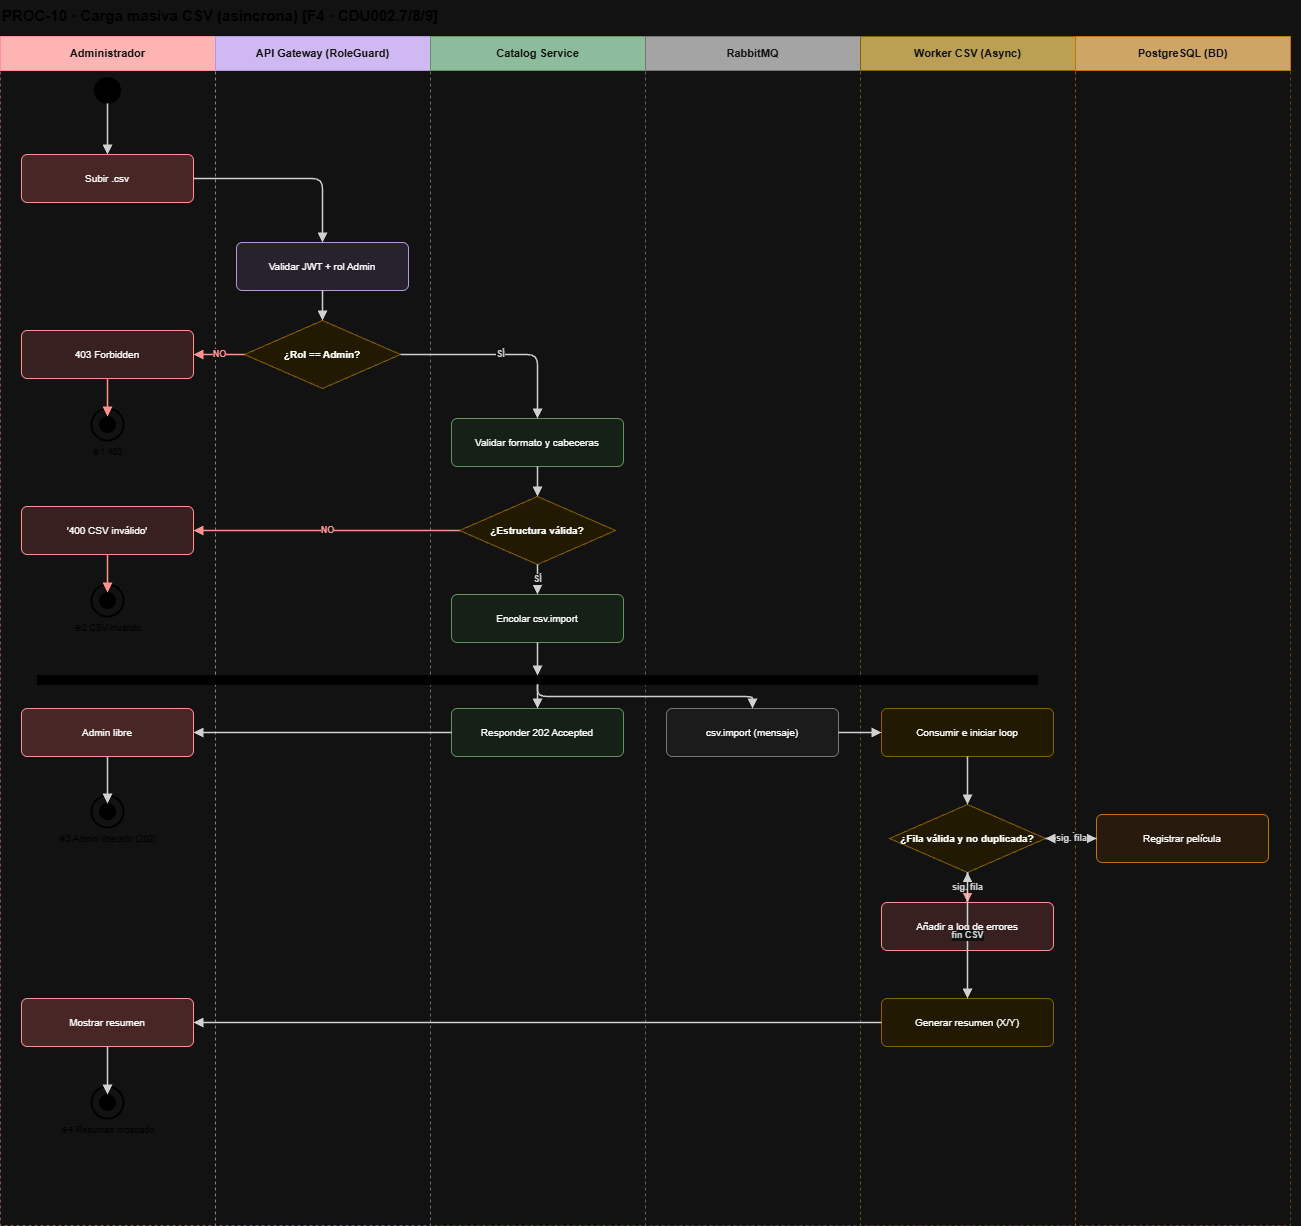

The diagram above was exported from draw.io. Its source (the exported page's mxGraphModel, read from the mxfile embedded in the PNG):
<mxGraphModel dx="2575" dy="1318" grid="0" gridSize="10" guides="1" tooltips="1" connect="1" arrows="1" fold="1" page="1" pageScale="1" pageWidth="1370" pageHeight="1273" math="0" shadow="0">
  <root>
    <mxCell id="0" />
    <mxCell id="1" parent="0" />
    <mxCell id="P10t" parent="1" style="text;html=1;fontSize=15;fontStyle=1;fontColor=#222;" value="PROC-10 · Carga masiva CSV (asíncrona)  [F4 · CDU002.7/8/9]" vertex="1">
      <mxGeometry height="24" width="1300" x="40" y="8" as="geometry" />
    </mxCell>
    <mxCell id="P10L0" parent="1" style="rounded=0;whiteSpace=wrap;html=1;fillColor=#7A1A1A;strokeColor=#C62828;fontColor=#FFFFFF;fontSize=11;fontStyle=1;" value="Administrador" vertex="1">
      <mxGeometry height="34" width="215" x="40" y="44" as="geometry" />
    </mxCell>
    <mxCell id="P10LB0" parent="1" style="rounded=0;html=1;fillColor=none;strokeColor=#C62828;dashed=1;opacity=50;" value="" vertex="1">
      <mxGeometry height="1155" width="215" x="40" y="78" as="geometry" />
    </mxCell>
    <mxCell id="P10L1" parent="1" style="rounded=0;whiteSpace=wrap;html=1;fillColor=#43286B;strokeColor=#6A4A9A;fontColor=#FFFFFF;fontSize=11;fontStyle=1;" value="API Gateway (RoleGuard)" vertex="1">
      <mxGeometry height="34" width="215" x="255" y="44" as="geometry" />
    </mxCell>
    <mxCell id="P10LB1" parent="1" style="rounded=0;html=1;fillColor=none;strokeColor=#6A4A9A;dashed=1;opacity=50;" value="" vertex="1">
      <mxGeometry height="1155" width="215" x="255" y="78" as="geometry" />
    </mxCell>
    <mxCell id="P10L2" parent="1" style="rounded=0;whiteSpace=wrap;html=1;fillColor=#1E5631;strokeColor=#4A8A4A;fontColor=#FFFFFF;fontSize=11;fontStyle=1;" value="Catalog Service" vertex="1">
      <mxGeometry height="34" width="215" x="470" y="44" as="geometry" />
    </mxCell>
    <mxCell id="P10LB2" parent="1" style="rounded=0;html=1;fillColor=none;strokeColor=#4A8A4A;dashed=1;opacity=50;" value="" vertex="1">
      <mxGeometry height="1155" width="215" x="470" y="78" as="geometry" />
    </mxCell>
    <mxCell id="P10L3" parent="1" style="rounded=0;whiteSpace=wrap;html=1;fillColor=#555555;strokeColor=#8A8A8A;fontColor=#FFFFFF;fontSize=11;fontStyle=1;" value="RabbitMQ" vertex="1">
      <mxGeometry height="34" width="215" x="685" y="44" as="geometry" />
    </mxCell>
    <mxCell id="P10LB3" parent="1" style="rounded=0;html=1;fillColor=none;strokeColor=#8A8A8A;dashed=1;opacity=50;" value="" vertex="1">
      <mxGeometry height="1155" width="215" x="685" y="78" as="geometry" />
    </mxCell>
    <mxCell id="P10L4" parent="1" style="rounded=0;whiteSpace=wrap;html=1;fillColor=#7A5A00;strokeColor=#D6A700;fontColor=#FFFFFF;fontSize=11;fontStyle=1;" value="Worker CSV (Async)" vertex="1">
      <mxGeometry height="34" width="215" x="900" y="44" as="geometry" />
    </mxCell>
    <mxCell id="P10LB4" parent="1" style="rounded=0;html=1;fillColor=none;strokeColor=#D6A700;dashed=1;opacity=50;" value="" vertex="1">
      <mxGeometry height="1155" width="215" x="900" y="78" as="geometry" />
    </mxCell>
    <mxCell id="P10L5" parent="1" style="rounded=0;whiteSpace=wrap;html=1;fillColor=#7A4A00;strokeColor=#D67A00;fontColor=#FFFFFF;fontSize=11;fontStyle=1;" value="PostgreSQL (BD)" vertex="1">
      <mxGeometry height="34" width="215" x="1115" y="44" as="geometry" />
    </mxCell>
    <mxCell id="P10LB5" parent="1" style="rounded=0;html=1;fillColor=none;strokeColor=#D67A00;dashed=1;opacity=50;" value="" vertex="1">
      <mxGeometry height="1155" width="215" x="1115" y="78" as="geometry" />
    </mxCell>
    <mxCell id="P10s" parent="1" style="ellipse;fillColor=#000;strokeColor=#000;html=1;" vertex="1">
      <mxGeometry height="26" width="26" x="134" y="85" as="geometry" />
    </mxCell>
    <mxCell id="P10C1" parent="1" style="rounded=1;whiteSpace=wrap;html=1;fillColor=#FFD6D6;strokeColor=#C62828;fontSize=10;arcSize=12;" value="Subir .csv" vertex="1">
      <mxGeometry height="48" width="172" x="61" y="162" as="geometry" />
    </mxCell>
    <mxCell id="P10C2" parent="1" style="rounded=1;whiteSpace=wrap;html=1;fillColor=#EDE7F6;strokeColor=#6A4A9A;fontSize=10;arcSize=12;" value="Validar JWT + rol Admin" vertex="1">
      <mxGeometry height="48" width="172" x="276" y="250" as="geometry" />
    </mxCell>
    <mxCell id="P10D1" parent="1" style="rhombus;whiteSpace=wrap;html=1;fillColor=#FFF7D6;strokeColor=#D6A700;fontSize=10;fontStyle=1;" value="¿Rol == Admin?" vertex="1">
      <mxGeometry height="68" width="156" x="284" y="328" as="geometry" />
    </mxCell>
    <mxCell id="P10C3" parent="1" style="rounded=1;whiteSpace=wrap;html=1;fillColor=#FFE2E2;strokeColor=#C62828;fontSize=10;arcSize=12;" value="403 Forbidden" vertex="1">
      <mxGeometry height="48" width="172" x="61" y="338" as="geometry" />
    </mxCell>
    <mxCell id="P10f1o" parent="1" style="ellipse;fillColor=none;strokeColor=#000;strokeWidth=2;html=1;" vertex="1">
      <mxGeometry height="32" width="32" x="131" y="416" as="geometry" />
    </mxCell>
    <mxCell id="P10f1" parent="1" style="ellipse;fillColor=#000;strokeColor=#000;html=1;" vertex="1">
      <mxGeometry height="16" width="16" x="139" y="424" as="geometry" />
    </mxCell>
    <mxCell id="P10f1t" parent="1" style="text;html=1;fontSize=9;fontColor=#444;align=center;" value="◉1 403" vertex="1">
      <mxGeometry height="14" width="160" x="67" y="448" as="geometry" />
    </mxCell>
    <mxCell id="P10C4" parent="1" style="rounded=1;whiteSpace=wrap;html=1;fillColor=#E7F5E9;strokeColor=#4A8A4A;fontSize=10;arcSize=12;" value="Validar formato y cabeceras" vertex="1">
      <mxGeometry height="48" width="172" x="491" y="426" as="geometry" />
    </mxCell>
    <mxCell id="P10D2" parent="1" style="rhombus;whiteSpace=wrap;html=1;fillColor=#FFF7D6;strokeColor=#D6A700;fontSize=10;fontStyle=1;" value="¿Estructura válida?" vertex="1">
      <mxGeometry height="68" width="156" x="499" y="504" as="geometry" />
    </mxCell>
    <mxCell id="P10C5" parent="1" style="rounded=1;whiteSpace=wrap;html=1;fillColor=#FFE2E2;strokeColor=#C62828;fontSize=10;arcSize=12;" value="'400 CSV inválido'" vertex="1">
      <mxGeometry height="48" width="172" x="61" y="514" as="geometry" />
    </mxCell>
    <mxCell id="P10f2o" parent="1" style="ellipse;fillColor=none;strokeColor=#000;strokeWidth=2;html=1;" vertex="1">
      <mxGeometry height="32" width="32" x="131" y="592" as="geometry" />
    </mxCell>
    <mxCell id="P10f2" parent="1" style="ellipse;fillColor=#000;strokeColor=#000;html=1;" vertex="1">
      <mxGeometry height="16" width="16" x="139" y="600" as="geometry" />
    </mxCell>
    <mxCell id="P10f2t" parent="1" style="text;html=1;fontSize=9;fontColor=#444;align=center;" value="◉2 CSV inválido" vertex="1">
      <mxGeometry height="14" width="160" x="67" y="624" as="geometry" />
    </mxCell>
    <mxCell id="P10C6" parent="1" style="rounded=1;whiteSpace=wrap;html=1;fillColor=#E7F5E9;strokeColor=#4A8A4A;fontSize=10;arcSize=12;" value="Encolar csv.import" vertex="1">
      <mxGeometry height="48" width="172" x="491" y="602" as="geometry" />
    </mxCell>
    <mxCell id="P10fk" parent="1" style="rounded=0;fillColor=#000;strokeColor=#000;html=1;" vertex="1">
      <mxGeometry height="9" width="1000" x="77" y="683" as="geometry" />
    </mxCell>
    <mxCell id="P10C7" parent="1" style="rounded=1;whiteSpace=wrap;html=1;fillColor=#E7F5E9;strokeColor=#4A8A4A;fontSize=10;arcSize=12;" value="Responder 202 Accepted" vertex="1">
      <mxGeometry height="48" width="172" x="491" y="716" as="geometry" />
    </mxCell>
    <mxCell id="P10C8" parent="1" style="rounded=1;whiteSpace=wrap;html=1;fillColor=#FFD6D6;strokeColor=#C62828;fontSize=10;arcSize=12;" value="Admin libre" vertex="1">
      <mxGeometry height="48" width="172" x="61" y="716" as="geometry" />
    </mxCell>
    <mxCell id="P10f3o" parent="1" style="ellipse;fillColor=none;strokeColor=#000;strokeWidth=2;html=1;" vertex="1">
      <mxGeometry height="32" width="32" x="131" y="803" as="geometry" />
    </mxCell>
    <mxCell id="P10f3" parent="1" style="ellipse;fillColor=#000;strokeColor=#000;html=1;" vertex="1">
      <mxGeometry height="16" width="16" x="139" y="811" as="geometry" />
    </mxCell>
    <mxCell id="P10f3t" parent="1" style="text;html=1;fontSize=9;fontColor=#444;align=center;" value="◉3 Admin liberado (202)" vertex="1">
      <mxGeometry height="14" width="160" x="67" y="835" as="geometry" />
    </mxCell>
    <mxCell id="P10Qm" parent="1" style="rounded=1;whiteSpace=wrap;html=1;fillColor=#F4F4F4;strokeColor=#8A8A8A;fontSize=10;arcSize=12;" value="csv.import (mensaje)" vertex="1">
      <mxGeometry height="48" width="172" x="706" y="716" as="geometry" />
    </mxCell>
    <mxCell id="P10C9" parent="1" style="rounded=1;whiteSpace=wrap;html=1;fillColor=#FFF7D6;strokeColor=#D6A700;fontSize=10;arcSize=12;" value="Consumir e iniciar loop" vertex="1">
      <mxGeometry height="48" width="172" x="921" y="716" as="geometry" />
    </mxCell>
    <mxCell id="P10D3" parent="1" style="rhombus;whiteSpace=wrap;html=1;fillColor=#FFF7D6;strokeColor=#D6A700;fontSize=10;fontStyle=1;" value="¿Fila válida y no duplicada?" vertex="1">
      <mxGeometry height="68" width="156" x="929" y="812" as="geometry" />
    </mxCell>
    <mxCell id="P10C10" parent="1" style="rounded=1;whiteSpace=wrap;html=1;fillColor=#FFF0DF;strokeColor=#D67A00;fontSize=10;arcSize=12;" value="Registrar película" vertex="1">
      <mxGeometry height="48" width="172" x="1136" y="822" as="geometry" />
    </mxCell>
    <mxCell id="P10C11" parent="1" style="rounded=1;whiteSpace=wrap;html=1;fillColor=#FFE2E2;strokeColor=#C62828;fontSize=10;arcSize=12;" value="Añadir a log de errores" vertex="1">
      <mxGeometry height="48" width="172" x="921" y="910" as="geometry" />
    </mxCell>
    <mxCell id="P10C12" parent="1" style="rounded=1;whiteSpace=wrap;html=1;fillColor=#FFF7D6;strokeColor=#D6A700;fontSize=10;arcSize=12;" value="Generar resumen (X/Y)" vertex="1">
      <mxGeometry height="48" width="172" x="921" y="1006" as="geometry" />
    </mxCell>
    <mxCell id="P10C13" parent="1" style="rounded=1;whiteSpace=wrap;html=1;fillColor=#FFD6D6;strokeColor=#C62828;fontSize=10;arcSize=12;" value="Mostrar resumen" vertex="1">
      <mxGeometry height="48" width="172" x="61" y="1006" as="geometry" />
    </mxCell>
    <mxCell id="P10f4o" parent="1" style="ellipse;fillColor=none;strokeColor=#000;strokeWidth=2;html=1;" vertex="1">
      <mxGeometry height="32" width="32" x="131" y="1094" as="geometry" />
    </mxCell>
    <mxCell id="P10f4" parent="1" style="ellipse;fillColor=#000;strokeColor=#000;html=1;" vertex="1">
      <mxGeometry height="16" width="16" x="139" y="1102" as="geometry" />
    </mxCell>
    <mxCell id="P10f4t" parent="1" style="text;html=1;fontSize=9;fontColor=#444;align=center;" value="◉4 Resumen mostrado" vertex="1">
      <mxGeometry height="14" width="160" x="67" y="1126" as="geometry" />
    </mxCell>
    <mxCell id="P10es_C1" edge="1" parent="1" source="P10s" style="edgeStyle=orthogonalEdgeStyle;rounded=1;html=1;endArrow=block;endFill=1;strokeColor=#222222;strokeWidth=1.5;fontSize=9;fontStyle=1;fontColor=#222222;" target="P10C1" value="">
      <mxGeometry relative="1" as="geometry" />
    </mxCell>
    <mxCell id="P10eC1_C2" edge="1" parent="1" source="P10C1" style="edgeStyle=orthogonalEdgeStyle;rounded=1;html=1;endArrow=block;endFill=1;strokeColor=#222222;strokeWidth=1.5;fontSize=9;fontStyle=1;fontColor=#222222;" target="P10C2" value="">
      <mxGeometry relative="1" as="geometry" />
    </mxCell>
    <mxCell id="P10eC2_D1" edge="1" parent="1" source="P10C2" style="edgeStyle=orthogonalEdgeStyle;rounded=1;html=1;endArrow=block;endFill=1;strokeColor=#222222;strokeWidth=1.5;fontSize=9;fontStyle=1;fontColor=#222222;" target="P10D1" value="">
      <mxGeometry relative="1" as="geometry" />
    </mxCell>
    <mxCell id="P10eD1_C3" edge="1" parent="1" source="P10D1" style="edgeStyle=orthogonalEdgeStyle;rounded=1;html=1;endArrow=block;endFill=1;strokeColor=#C62828;strokeWidth=1.5;fontSize=9;fontStyle=1;fontColor=#C62828;" target="P10C3" value="NO">
      <mxGeometry relative="1" as="geometry" />
    </mxCell>
    <mxCell id="P10eC3_f1" edge="1" parent="1" source="P10C3" style="edgeStyle=orthogonalEdgeStyle;rounded=1;html=1;endArrow=block;endFill=1;strokeColor=#C62828;strokeWidth=1.5;fontSize=9;fontStyle=1;fontColor=#C62828;" target="P10f1" value="">
      <mxGeometry relative="1" as="geometry" />
    </mxCell>
    <mxCell id="P10eD1_C4" edge="1" parent="1" source="P10D1" style="edgeStyle=orthogonalEdgeStyle;rounded=1;html=1;endArrow=block;endFill=1;strokeColor=#222222;strokeWidth=1.5;fontSize=9;fontStyle=1;fontColor=#222222;" target="P10C4" value="SÍ">
      <mxGeometry relative="1" as="geometry" />
    </mxCell>
    <mxCell id="P10eC4_D2" edge="1" parent="1" source="P10C4" style="edgeStyle=orthogonalEdgeStyle;rounded=1;html=1;endArrow=block;endFill=1;strokeColor=#222222;strokeWidth=1.5;fontSize=9;fontStyle=1;fontColor=#222222;" target="P10D2" value="">
      <mxGeometry relative="1" as="geometry" />
    </mxCell>
    <mxCell id="P10eD2_C5" edge="1" parent="1" source="P10D2" style="edgeStyle=orthogonalEdgeStyle;rounded=1;html=1;endArrow=block;endFill=1;strokeColor=#C62828;strokeWidth=1.5;fontSize=9;fontStyle=1;fontColor=#C62828;" target="P10C5" value="NO">
      <mxGeometry relative="1" as="geometry" />
    </mxCell>
    <mxCell id="P10eC5_f2" edge="1" parent="1" source="P10C5" style="edgeStyle=orthogonalEdgeStyle;rounded=1;html=1;endArrow=block;endFill=1;strokeColor=#C62828;strokeWidth=1.5;fontSize=9;fontStyle=1;fontColor=#C62828;" target="P10f2" value="">
      <mxGeometry relative="1" as="geometry" />
    </mxCell>
    <mxCell id="P10eD2_C6" edge="1" parent="1" source="P10D2" style="edgeStyle=orthogonalEdgeStyle;rounded=1;html=1;endArrow=block;endFill=1;strokeColor=#222222;strokeWidth=1.5;fontSize=9;fontStyle=1;fontColor=#222222;" target="P10C6" value="SÍ">
      <mxGeometry relative="1" as="geometry" />
    </mxCell>
    <mxCell id="P10eC6_fk" edge="1" parent="1" source="P10C6" style="edgeStyle=orthogonalEdgeStyle;rounded=1;html=1;endArrow=block;endFill=1;strokeColor=#222222;strokeWidth=1.5;fontSize=9;fontStyle=1;fontColor=#222222;" target="P10fk" value="">
      <mxGeometry relative="1" as="geometry" />
    </mxCell>
    <mxCell id="P10efk_C7" edge="1" parent="1" source="P10fk" style="edgeStyle=orthogonalEdgeStyle;rounded=1;html=1;endArrow=block;endFill=1;strokeColor=#222222;strokeWidth=1.5;fontSize=9;fontStyle=1;fontColor=#222222;" target="P10C7" value="">
      <mxGeometry relative="1" as="geometry" />
    </mxCell>
    <mxCell id="P10eC7_C8" edge="1" parent="1" source="P10C7" style="edgeStyle=orthogonalEdgeStyle;rounded=1;html=1;endArrow=block;endFill=1;strokeColor=#222222;strokeWidth=1.5;fontSize=9;fontStyle=1;fontColor=#222222;" target="P10C8" value="">
      <mxGeometry relative="1" as="geometry" />
    </mxCell>
    <mxCell id="P10eC8_f3" edge="1" parent="1" source="P10C8" style="edgeStyle=orthogonalEdgeStyle;rounded=1;html=1;endArrow=block;endFill=1;strokeColor=#222222;strokeWidth=1.5;fontSize=9;fontStyle=1;fontColor=#222222;" target="P10f3" value="">
      <mxGeometry relative="1" as="geometry" />
    </mxCell>
    <mxCell id="P10efk_Qm" edge="1" parent="1" source="P10fk" style="edgeStyle=orthogonalEdgeStyle;rounded=1;html=1;endArrow=block;endFill=1;strokeColor=#222222;strokeWidth=1.5;fontSize=9;fontStyle=1;fontColor=#222222;" target="P10Qm" value="">
      <mxGeometry relative="1" as="geometry" />
    </mxCell>
    <mxCell id="P10eQm_C9" edge="1" parent="1" source="P10Qm" style="edgeStyle=orthogonalEdgeStyle;rounded=1;html=1;endArrow=block;endFill=1;strokeColor=#222222;strokeWidth=1.5;fontSize=9;fontStyle=1;fontColor=#222222;" target="P10C9" value="">
      <mxGeometry relative="1" as="geometry" />
    </mxCell>
    <mxCell id="P10eC9_D3" edge="1" parent="1" source="P10C9" style="edgeStyle=orthogonalEdgeStyle;rounded=1;html=1;endArrow=block;endFill=1;strokeColor=#222222;strokeWidth=1.5;fontSize=9;fontStyle=1;fontColor=#222222;" target="P10D3" value="">
      <mxGeometry relative="1" as="geometry" />
    </mxCell>
    <mxCell id="P10eD3_C10" edge="1" parent="1" source="P10D3" style="edgeStyle=orthogonalEdgeStyle;rounded=1;html=1;endArrow=block;endFill=1;strokeColor=#222222;strokeWidth=1.5;fontSize=9;fontStyle=1;fontColor=#222222;" target="P10C10" value="SÍ">
      <mxGeometry relative="1" as="geometry" />
    </mxCell>
    <mxCell id="P10eC10_D3" edge="1" parent="1" source="P10C10" style="edgeStyle=orthogonalEdgeStyle;rounded=1;html=1;endArrow=block;endFill=1;strokeColor=#222222;strokeWidth=1.5;fontSize=9;fontStyle=1;fontColor=#222222;" target="P10D3" value="sig. fila">
      <mxGeometry relative="1" as="geometry" />
    </mxCell>
    <mxCell id="P10eD3_C11" edge="1" parent="1" source="P10D3" style="edgeStyle=orthogonalEdgeStyle;rounded=1;html=1;endArrow=block;endFill=1;strokeColor=#C62828;strokeWidth=1.5;fontSize=9;fontStyle=1;fontColor=#C62828;" target="P10C11" value="NO">
      <mxGeometry relative="1" as="geometry" />
    </mxCell>
    <mxCell id="P10eC11_D3" edge="1" parent="1" source="P10C11" style="edgeStyle=orthogonalEdgeStyle;rounded=1;html=1;endArrow=block;endFill=1;strokeColor=#222222;strokeWidth=1.5;fontSize=9;fontStyle=1;fontColor=#222222;" target="P10D3" value="sig. fila">
      <mxGeometry relative="1" as="geometry" />
    </mxCell>
    <mxCell id="P10eD3_C12" edge="1" parent="1" source="P10D3" style="edgeStyle=orthogonalEdgeStyle;rounded=1;html=1;endArrow=block;endFill=1;strokeColor=#222222;strokeWidth=1.5;fontSize=9;fontStyle=1;fontColor=#222222;" target="P10C12" value="fin CSV">
      <mxGeometry relative="1" as="geometry" />
    </mxCell>
    <mxCell id="P10eC12_C13" edge="1" parent="1" source="P10C12" style="edgeStyle=orthogonalEdgeStyle;rounded=1;html=1;endArrow=block;endFill=1;strokeColor=#222222;strokeWidth=1.5;fontSize=9;fontStyle=1;fontColor=#222222;" target="P10C13" value="">
      <mxGeometry relative="1" as="geometry" />
    </mxCell>
    <mxCell id="P10eC13_f4" edge="1" parent="1" source="P10C13" style="edgeStyle=orthogonalEdgeStyle;rounded=1;html=1;endArrow=block;endFill=1;strokeColor=#222222;strokeWidth=1.5;fontSize=9;fontStyle=1;fontColor=#222222;" target="P10f4" value="">
      <mxGeometry relative="1" as="geometry" />
    </mxCell>
  </root>
</mxGraphModel>